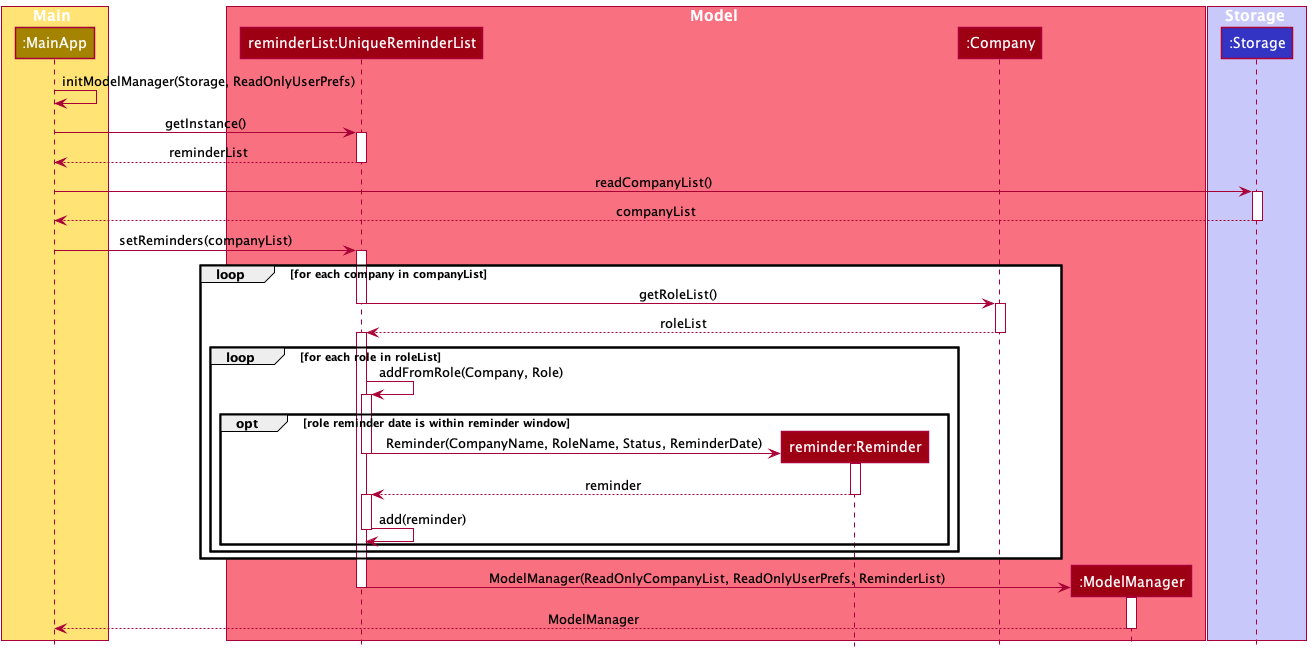

The diagram above was rendered by PlantUML. Its source (embedded in the PNG):
@startuml
!include style.puml
'https://plantuml.com/sequence-diagram

box Main STORAGE_COLOR_T1

participant ":MainApp" as MainApp STORAGE_COLOR
end box

box Model MODEL_COLOR_T1
participant "reminderList:UniqueReminderList" as UniqueReminderList MODEL_COLOR
participant "reminder:Reminder" as Reminder MODEL_COLOR
participant ":Company" as Company MODEL_COLOR
participant ":ModelManager" as ModelManager MODEL_COLOR
end box

box Storage LOGIC_COLOR_T1
participant ":Storage" as Storage LOGIC_COLOR
end box

MainApp -> MainApp : initModelManager(Storage, ReadOnlyUserPrefs)

MainApp -> UniqueReminderList : getInstance()
activate UniqueReminderList

UniqueReminderList --> MainApp : reminderList
deactivate UniqueReminderList


MainApp -> Storage : readCompanyList()
activate Storage
Storage --> MainApp : companyList
deactivate Storage

MainApp -> UniqueReminderList : setReminders(companyList)
activate UniqueReminderList

loop for each company in companyList
UniqueReminderList -> Company :getRoleList()
deactivate UniqueReminderList
activate Company

Company --> UniqueReminderList : roleList
deactivate Company
activate UniqueReminderList
loop for each role in roleList
UniqueReminderList -> UniqueReminderList : addFromRole(Company, Role)
activate UniqueReminderList
opt role reminder date is within reminder window
create Reminder
UniqueReminderList -> Reminder : Reminder(CompanyName, RoleName, Status, ReminderDate)
activate Reminder
deactivate UniqueReminderList
Reminder --> UniqueReminderList : reminder
deactivate Reminder

activate UniqueReminderList
UniqueReminderList -> UniqueReminderList : add(reminder)
deactivate UniqueReminderList

end
end
end

create ModelManager
UniqueReminderList -> ModelManager :ModelManager(ReadOnlyCompanyList, ReadOnlyUserPrefs, ReminderList)
activate ModelManager
deactivate UniqueReminderList
ModelManager --> MainApp :ModelManager
deactivate ModelManager

@enduml